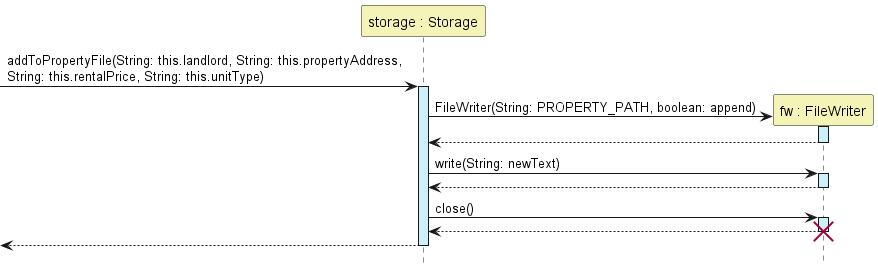

The diagram above was rendered by PlantUML. Its source (embedded in the PNG):
@startuml
'https://plantuml.com/sequence-diagram

hide footbox

Participant "storage : Storage" as Storage #F4F4B6
Participant "fw : FileWriter" as FileWriter #F4F4B6


->Storage:addToPropertyFile(String: this.landlord, String: this.propertyAddress, \nString: this.rentalPrice, String: this.unitType)
activate Storage #CDEFF9

create FileWriter
Storage -> FileWriter:FileWriter(String: PROPERTY_PATH, boolean: append)
activate FileWriter #CDEFF9
return

Storage -> FileWriter:write(String: newText)
activate FileWriter #CDEFF9
return

Storage -> FileWriter:close()
activate FileWriter #CDEFF9
return
destroy FileWriter

return

@enduml